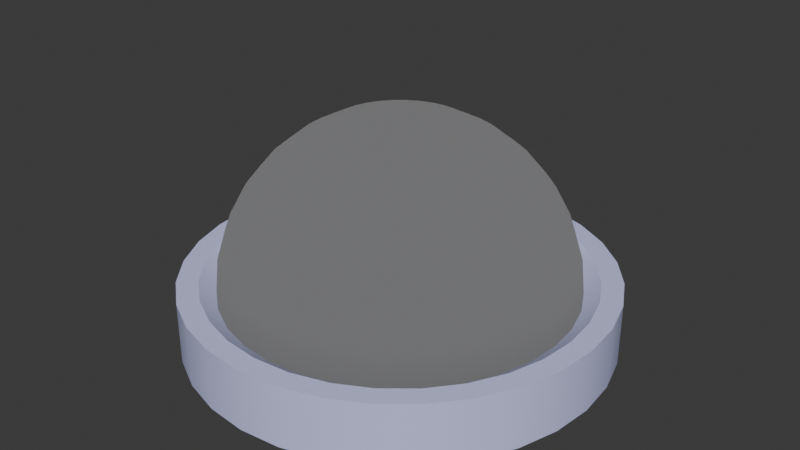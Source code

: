 # Source: single_pop.blend  (saved by Blender 4.2.66; exported with 4.5.12 LTS)
import bpy
from mathutils import Matrix  # noqa: F401  (used for matrix-valued properties, if any)

bpy.ops.wm.read_factory_settings(use_empty=True)
scene = bpy.context.scene
scene.name = 'Scene'

# ---- collections
col_collection = bpy.data.collections.new('Collection'); scene.collection.children.link(col_collection)

# ---- materials (node trees are filled in below, after node groups)
mat_off = bpy.data.materials.new('off')
mat_off.alpha_threshold = 0.0
mat_off.roughness = 0.5
mat_off.line_color = (0.0, 0.0, 0.0, 1.0)
mat_material = bpy.data.materials.new('Material')
mat_material.alpha_threshold = 0.0
mat_material.roughness = 0.5
mat_material.line_color = (0.0, 0.0, 0.0, 1.0)

# ---- material node trees
mat_off.use_nodes = True; mat_off.node_tree.nodes.clear()
_N = mat_off.node_tree.nodes; _L = mat_off.node_tree.links
n0 = _N.new('ShaderNodeOutputMaterial'); n0.name = 'Material Output'; n0.location = (300, 300)
n1 = _N.new('ShaderNodeBsdfPrincipled'); n1.name = 'Principled BSDF'; n1.location = (10, 300)
n1.inputs[0].default_value = (0.5906, 0.6172, 0.9387, 1.0)
n1.inputs[3].default_value = 1.45
_L.new(n1.outputs[0], n0.inputs[0])
n0.is_active_output = True
mat_material.use_nodes = True; mat_material.node_tree.nodes.clear()
_N = mat_material.node_tree.nodes; _L = mat_material.node_tree.links
n0 = _N.new('ShaderNodeOutputMaterial'); n0.name = 'Material Output'; n0.location = (300, 300)
n1 = _N.new('ShaderNodeBsdfTranslucent'); n1.name = 'Translucent BSDF'; n1.location = (10, 300)
_L.new(n1.outputs[0], n0.inputs[0])
n0.is_active_output = True

# ---- world
world_world = bpy.data.worlds.new('World'); scene.world = world_world
world_world.use_nodes = True; world_world.node_tree.nodes.clear()
_N = world_world.node_tree.nodes; _L = world_world.node_tree.links
n0 = _N.new('ShaderNodeOutputWorld'); n0.name = 'World Output'; n0.location = (300, 300)
n1 = _N.new('ShaderNodeBackground'); n1.name = 'Background'; n1.location = (10, 300)
n1.inputs[0].default_value = (0.05088, 0.05088, 0.05088, 1.0)
_L.new(n1.outputs[0], n0.inputs[0])
n0.is_active_output = True
world_world.color = (0.05088, 0.05088, 0.05088)
world_world.sun_shadow_jitter_overblur = 0.0

# ---- meshes
me_bubble_001_006 = bpy.data.meshes.new('bubble_001.006')
me_bubble_001_006.from_pydata([(-1.816e-08, -0.1, 1.863e-08), (0.01951, -0.09808, 1.863e-08), (0.03827, -0.09239, 1.863e-08), (0.05556, -0.08315, 1.863e-08), (0.07071, -0.07071, 1.863e-08), (0.08315, -0.05556, 1.863e-08), (0.09239, -0.03827, 1.863e-08), (0.09808, -0.01951, 1.863e-08), (0.1, -1.583e-08, 1.863e-08), (0.09808, 0.01951, 1.863e-08), (0.09239, 0.03827, 1.863e-08), (0.08315, 0.05556, 1.863e-08), (0.07071, 0.07071, 1.863e-08), (0.05556, 0.08315, 1.863e-08), (0.03827, 0.09239, 1.863e-08), (0.01951, 0.09808, 1.863e-08), (1.164e-08, 0.1, 1.863e-08), (-0.01951, 0.09808, 1.863e-08), (-0.03827, 0.09239, 1.863e-08), (-0.05556, 0.08315, 1.863e-08), (-0.07071, 0.07071, 1.863e-08), (-0.08315, 0.05556, 1.863e-08), (-0.09239, 0.03827, 1.863e-08), (-0.09808, 0.01951, 1.863e-08), (-0.1, 1.397e-08, 1.863e-08), (-0.09808, -0.01951, 1.863e-08), (-0.09239, -0.03827, 1.863e-08), (-0.08315, -0.05556, 1.863e-08), (-0.07071, -0.07071, 1.863e-08), (-0.05556, -0.08315, 1.863e-08), (-0.03827, -0.09239, 1.863e-08), (-0.01951, -0.09808, 1.863e-08), (0.01951, -0.09808, 0.02929), (-1.816e-08, -0.1, 0.02929), (0.03827, -0.09239, 0.02929), (0.05556, -0.08315, 0.02929), (0.07071, -0.07071, 0.02929), (0.08315, -0.05556, 0.02929), (0.09239, -0.03827, 0.02929), (0.09808, -0.01951, 0.02929), (0.1, -1.583e-08, 0.02929), (0.09808, 0.01951, 0.02929), (0.09239, 0.03827, 0.02929), (0.08315, 0.05556, 0.02929), (0.07071, 0.07071, 0.02929), (0.05556, 0.08315, 0.02929), (0.03827, 0.09239, 0.02929), (0.01951, 0.09808, 0.02929), (1.164e-08, 0.1, 0.02929), (-0.01951, 0.09808, 0.02929), (-0.03827, 0.09239, 0.02929), (-0.05556, 0.08315, 0.02929), (-0.07071, 0.07071, 0.02929), (-0.08315, 0.05556, 0.02929), (-0.09239, 0.03827, 0.02929), (-0.09808, 0.01951, 0.02929), (-0.1, 1.397e-08, 0.02929), (-0.09808, -0.01951, 0.02929), (-0.09239, -0.03827, 0.02929), (-0.08315, -0.05556, 0.02929), (-0.07071, -0.07071, 0.02929), (-0.05556, -0.08315, 0.02929), (-0.03827, -0.09239, 0.02929), (-0.01951, -0.09808, 0.02929), (0.01756, -0.08827, 0.02929), (-1.634e-08, -0.09, 0.02929), (0.03444, -0.08315, 0.02929), (0.05, -0.07483, 0.02929), (0.06364, -0.06364, 0.02929), (0.07483, -0.05, 0.02929), (0.08315, -0.03444, 0.02929), (0.08827, -0.01756, 0.02929), (0.09, -1.425e-08, 0.02929), (0.08827, 0.01756, 0.02929), (0.08315, 0.03444, 0.02929), (0.07483, 0.05, 0.02929), (0.06364, 0.06364, 0.02929), (0.05, 0.07483, 0.02929), (0.03444, 0.08315, 0.02929), (0.01756, 0.08827, 0.02929), (1.048e-08, 0.09, 0.02929), (-0.01756, 0.08827, 0.02929), (-0.03444, 0.08315, 0.02929), (-0.05, 0.07483, 0.02929), (-0.06364, 0.06364, 0.02929), (-0.07483, 0.05, 0.02929), (-0.08315, 0.03444, 0.02929), (-0.08827, 0.01756, 0.02929), (-0.09, 1.257e-08, 0.02929), (-0.08827, -0.01756, 0.02929), (-0.08315, -0.03444, 0.02929), (-0.07483, -0.05, 0.02929), (-0.06364, -0.06364, 0.02929), (-0.05, -0.07483, 0.02929), (-0.03444, -0.08315, 0.02929), (-0.01756, -0.08827, 0.02929), (0.0161, -0.08092, 0.02373), (-1.551e-08, -0.08251, 0.02373), (0.03158, -0.07623, 0.02373), (0.04584, -0.0686, 0.02373), (0.05834, -0.05834, 0.02373), (0.0686, -0.04584, 0.02373), (0.07623, -0.03158, 0.02373), (0.08092, -0.0161, 0.02373), (0.08251, -1.328e-08, 0.02373), (0.08092, 0.0161, 0.02373), (0.07623, 0.03158, 0.02373), (0.0686, 0.04584, 0.02373), (0.05834, 0.05834, 0.02373), (0.04584, 0.0686, 0.02373), (0.03158, 0.07623, 0.02373), (0.0161, 0.08092, 0.02373), (9.082e-09, 0.08251, 0.02373), (-0.0161, 0.08092, 0.02373), (-0.03158, 0.07623, 0.02373), (-0.04584, 0.0686, 0.02373), (-0.05834, 0.05834, 0.02373), (-0.0686, 0.04584, 0.02373), (-0.07623, 0.03158, 0.02373), (-0.08092, 0.0161, 0.02373), (-0.08251, 1.131e-08, 0.02373), (-0.08092, -0.0161, 0.02373), (-0.07623, -0.03158, 0.02373), (-0.0686, -0.04584, 0.02373), (-0.05834, -0.05834, 0.02373), (-0.04584, -0.0686, 0.02373), (-0.03158, -0.07623, 0.02373), (-0.0161, -0.08092, 0.02373)], [], [(1, 2, 34, 32), (24, 25, 57, 56), (11, 12, 44, 43), (25, 26, 58, 57), (12, 13, 45, 44), (26, 27, 59, 58), (13, 14, 46, 45), (27, 28, 60, 59), (14, 15, 47, 46), (28, 29, 61, 60), (15, 16, 48, 47), (31, 0, 33, 63), (29, 30, 62, 61), (16, 17, 49, 48), (3, 4, 36, 35), (30, 31, 63, 62), (17, 18, 50, 49), (4, 5, 37, 36), (18, 19, 51, 50), (5, 6, 38, 37), (2, 3, 35, 34), (19, 20, 52, 51), (6, 7, 39, 38), (20, 21, 53, 52), (7, 8, 40, 39), (21, 22, 54, 53), (8, 9, 41, 40), (22, 23, 55, 54), (9, 10, 42, 41), (23, 24, 56, 55), (10, 11, 43, 42), (0, 1, 32, 33), (34, 35, 67, 66), (61, 62, 94, 93), (48, 49, 81, 80), (35, 36, 68, 67), (62, 63, 95, 94), (49, 50, 82, 81), (36, 37, 69, 68), (63, 33, 65, 95), (50, 51, 83, 82), (37, 38, 70, 69), (51, 52, 84, 83), (38, 39, 71, 70), (52, 53, 85, 84), (39, 40, 72, 71), (53, 54, 86, 85), (40, 41, 73, 72), (54, 55, 87, 86), (41, 42, 74, 73), (55, 56, 88, 87), (42, 43, 75, 74), (56, 57, 89, 88), (43, 44, 76, 75), (57, 58, 90, 89), (44, 45, 77, 76), (58, 59, 91, 90), (45, 46, 78, 77), (33, 32, 64, 65), (59, 60, 92, 91), (46, 47, 79, 78), (32, 34, 66, 64), (60, 61, 93, 92), (47, 48, 80, 79), (91, 92, 124, 123), (78, 79, 111, 110), (64, 66, 98, 96), (92, 93, 125, 124), (79, 80, 112, 111), (66, 67, 99, 98), (93, 94, 126, 125), (80, 81, 113, 112), (67, 68, 100, 99), (94, 95, 127, 126), (81, 82, 114, 113), (68, 69, 101, 100), (95, 65, 97, 127), (82, 83, 115, 114), (69, 70, 102, 101), (83, 84, 116, 115), (70, 71, 103, 102), (84, 85, 117, 116), (71, 72, 104, 103), (85, 86, 118, 117), (72, 73, 105, 104), (86, 87, 119, 118), (73, 74, 106, 105), (87, 88, 120, 119), (74, 75, 107, 106), (88, 89, 121, 120), (75, 76, 108, 107), (89, 90, 122, 121), (76, 77, 109, 108), (90, 91, 123, 122), (77, 78, 110, 109), (65, 64, 96, 97)])
me_bubble_001_006.polygons.foreach_set('use_smooth', [True] * 96)
_k = set([(32, 33), (32, 34), (33, 63), (34, 35), (35, 36), (36, 37), (37, 38), (38, 39), (39, 40), (40, 41), (41, 42), (42, 43), (43, 44), (44, 45), (45, 46), (46, 47), (47, 48), (48, 49), (49, 50), (50, 51), (51, 52), (52, 53), (53, 54), (54, 55), (55, 56), (56, 57), (57, 58), (58, 59), (59, 60), (60, 61), (61, 62), (62, 63), (64, 65), (64, 66), (65, 95), (66, 67), (67, 68), (68, 69), (69, 70), (70, 71), (71, 72), (72, 73), (73, 74), (74, 75), (75, 76), (76, 77), (77, 78), (78, 79), (79, 80), (80, 81), (81, 82), (82, 83), (83, 84), (84, 85), (85, 86), (86, 87), (87, 88), (88, 89), (89, 90), (90, 91), (91, 92), (92, 93), (93, 94), (94, 95)])
me_bubble_001_006.attributes.new('sharp_edge', 'BOOLEAN', 'EDGE').data.foreach_set('value', [ (min(e.vertices), max(e.vertices)) in _k for e in me_bubble_001_006.edges])
_uv = me_bubble_001_006.uv_layers.new(name='UVMap')
_uv.uv.foreach_set('vector', [0.0, 0.0, 0.0, 0.0, 0.0, 0.0, 0.0, 0.0, 0.0, 0.0, 0.0, 0.0, 0.0, 0.0, 0.0, 0.0, 0.0, 0.0, 0.0, 0.0, 0.0, 0.0, 0.0, 0.0, 0.0, 0.0, 0.0, 0.0, 0.0, 0.0, 0.0, 0.0, 0.0, 0.0, 0.0, 0.0, 0.0, 0.0, 0.0, 0.0, 0.0, 0.0, 0.0, 0.0, 0.0, 0.0, 0.0, 0.0, 0.0, 0.0, 0.0, 0.0, 0.0, 0.0, 0.0, 0.0, 0.0, 0.0, 0.0, 0.0, 0.0, 0.0, 0.0, 0.0, 0.0, 0.0, 0.0, 0.0, 0.0, 0.0, 0.0, 0.0, 0.0, 0.0, 0.0, 0.0, 0.0, 0.0, 0.0, 0.0, 0.0, 0.0, 0.0, 0.0, 0.0, 0.0, 0.0, 0.0, 0.0, 0.0, 0.0, 0.0, 0.0, 0.0, 0.0, 0.0, 0.0, 0.0, 0.0, 0.0, 0.0, 0.0, 0.0, 0.0, 0.0, 0.0, 0.0, 0.0, 0.0, 0.0, 0.0, 0.0, 0.0, 0.0, 0.0, 0.0, 0.0, 0.0, 0.0, 0.0, 0.0, 0.0, 0.0, 0.0, 0.0, 0.0, 0.0, 0.0, 0.0, 0.0, 0.0, 0.0, 0.0, 0.0, 0.0, 0.0, 0.0, 0.0, 0.0, 0.0, 0.0, 0.0, 0.0, 0.0, 0.0, 0.0, 0.0, 0.0, 0.0, 0.0, 0.0, 0.0, 0.0, 0.0, 0.0, 0.0, 0.0, 0.0, 0.0, 0.0, 0.0, 0.0, 0.0, 0.0, 0.0, 0.0, 0.0, 0.0, 0.0, 0.0, 0.0, 0.0, 0.0, 0.0, 0.0, 0.0, 0.0, 0.0, 0.0, 0.0, 0.0, 0.0, 0.0, 0.0, 0.0, 0.0, 0.0, 0.0, 0.0, 0.0, 0.0, 0.0, 0.0, 0.0, 0.0, 0.0, 0.0, 0.0, 0.0, 0.0, 0.0, 0.0, 0.0, 0.0, 0.0, 0.0, 0.0, 0.0, 0.0, 0.0, 0.0, 0.0, 0.0, 0.0, 0.0, 0.0, 0.0, 0.0, 0.0, 0.0, 0.0, 0.0, 0.0, 0.0, 0.0, 0.0, 0.0, 0.0, 0.0, 0.0, 0.0, 0.0, 0.0, 0.0, 0.0, 0.0, 0.0, 0.0, 0.0, 0.0, 0.0, 0.0, 0.0, 0.0, 0.0, 0.0, 0.0, 0.0, 0.0, 0.0, 0.0, 0.0, 0.0, 0.0, 0.0, 0.0, 0.0, 0.0, 0.0, 0.0, 0.0, 0.0, 0.0, 0.0, 0.0, 0.0, 0.0, 0.0, 0.0, 0.0, 0.0, 0.0, 0.0, 0.0, 0.0, 0.0, 0.0, 0.0, 0.0, 0.0, 0.0, 0.0, 0.0, 0.0, 0.0, 0.0, 0.0, 0.0, 0.0, 0.0, 0.0, 0.0, 0.0, 0.0, 0.0, 0.0, 0.0, 0.0, 0.0, 0.0, 0.0, 0.0, 0.0, 0.0, 0.0, 0.0, 0.0, 0.0, 0.0, 0.0, 0.0, 0.0, 0.0, 0.0, 0.0, 0.0, 0.0, 0.0, 0.0, 0.0, 0.0, 0.0, 0.0, 0.0, 0.0, 0.0, 0.0, 0.0, 0.0, 0.0, 0.0, 0.0, 0.0, 0.0, 0.0, 0.0, 0.0, 0.0, 0.0, 0.0, 0.0, 0.0, 0.0, 0.0, 0.0, 0.0, 0.0, 0.0, 0.0, 0.0, 0.0, 0.0, 0.0, 0.0, 0.0, 0.0, 0.0, 0.0, 0.0, 0.0, 0.0, 0.0, 0.0, 0.0, 0.0, 0.0, 0.0, 0.0, 0.0, 0.0, 0.0, 0.0, 0.0, 0.0, 0.0, 0.0, 0.0, 0.0, 0.0, 0.0, 0.0, 0.0, 0.0, 0.0, 0.0, 0.0, 0.0, 0.0, 0.0, 0.0, 0.0, 0.0, 0.0, 0.0, 0.0, 0.0, 0.0, 0.0, 0.0, 0.0, 0.0, 0.0, 0.0, 0.0, 0.0, 0.0, 0.0, 0.0, 0.0, 0.0, 0.0, 0.0, 0.0, 0.0, 0.0, 0.0, 0.0, 0.0, 0.0, 0.0, 0.0, 0.0, 0.0, 0.0, 0.0, 0.0, 0.0, 0.0, 0.0, 0.0, 0.0, 0.0, 0.0, 0.0, 0.0, 0.0, 0.0, 0.0, 0.0, 0.0, 0.0, 0.0, 0.0, 0.0, 0.0, 0.0, 0.0, 0.0, 0.0, 0.0, 0.0, 0.0, 0.0, 0.0, 0.0, 0.0, 0.0, 0.0, 0.0, 0.0, 0.0, 0.0, 0.0, 0.0, 0.0, 0.0, 0.0, 0.0, 0.0, 0.0, 0.0, 0.0, 0.0, 0.0, 0.0, 0.0, 0.0, 0.0, 0.0, 0.0, 0.0, 0.0, 0.0, 0.0, 0.0, 0.0, 0.0, 0.0, 0.0, 0.0, 0.0, 0.0, 0.0, 0.0, 0.0, 0.0, 0.0, 0.0, 0.0, 0.0, 0.0, 0.0, 0.0, 0.0, 0.0, 0.0, 0.0, 0.0, 0.0, 0.0, 0.0, 0.0, 0.0, 0.0, 0.0, 0.0, 0.0, 0.0, 0.0, 0.0, 0.0, 0.0, 0.0, 0.0, 0.0, 0.0, 0.0, 0.0, 0.0, 0.0, 0.0, 0.0, 0.0, 0.0, 0.0, 0.0, 0.0, 0.0, 0.0, 0.0, 0.0, 0.0, 0.0, 0.0, 0.0, 0.0, 0.0, 0.0, 0.0, 0.0, 0.0, 0.0, 0.0, 0.0, 0.0, 0.0, 0.0, 0.0, 0.0, 0.0, 0.0, 0.0, 0.0, 0.0, 0.0, 0.0, 0.0, 0.0, 0.0, 0.0, 0.0, 0.0, 0.0, 0.0, 0.0, 0.0, 0.0, 0.0, 0.0, 0.0, 0.0, 0.0, 0.0, 0.0, 0.0, 0.0, 0.0, 0.0, 0.0, 0.0, 0.0, 0.0, 0.0, 0.0, 0.0, 0.0, 0.0, 0.0, 0.0, 0.0, 0.0, 0.0, 0.0, 0.0, 0.0, 0.0, 0.0, 0.0, 0.0, 0.0, 0.0, 0.0, 0.0, 0.0, 0.0, 0.0, 0.0, 0.0, 0.0, 0.0, 0.0, 0.0, 0.0, 0.0, 0.0, 0.0, 0.0, 0.0, 0.0, 0.0, 0.0, 0.0, 0.0, 0.0, 0.0, 0.0, 0.0, 0.0, 0.0, 0.0, 0.0, 0.0, 0.0, 0.0, 0.0, 0.0, 0.0, 0.0, 0.0, 0.0, 0.0, 0.0, 0.0, 0.0, 0.0, 0.0, 0.0, 0.0, 0.0, 0.0, 0.0, 0.0, 0.0, 0.0, 0.0, 0.0, 0.0, 0.0, 0.0, 0.0, 0.0, 0.0, 0.0, 0.0, 0.0, 0.0, 0.0, 0.0, 0.0, 0.0, 0.0, 0.0, 0.0, 0.0, 0.0, 0.0, 0.0, 0.0, 0.0, 0.0, 0.0, 0.0, 0.0, 0.0, 0.0, 0.0, 0.0, 0.0, 0.0, 0.0, 0.0, 0.0, 0.0, 0.0, 0.0, 0.0, 0.0, 0.0, 0.0, 0.0, 0.0, 0.0, 0.0, 0.0, 0.0, 0.0, 0.0, 0.0, 0.0, 0.0, 0.0, 0.0, 0.0, 0.0, 0.0, 0.0, 0.0, 0.0, 0.0, 0.0, 0.0, 0.0, 0.0, 0.0, 0.0, 0.0, 0.0, 0.0, 0.0, 0.0, 0.0, 0.0, 0.0, 0.0, 0.0, 0.0, 0.0, 0.0, 0.0, 0.0, 0.0, 0.0, 0.0, 0.0, 0.0, 0.0, 0.0, 0.0, 0.0, 0.0, 0.0, 0.0, 0.0, 0.0, 0.0, 0.0, 0.0, 0.0])
me_bubble_001_006.materials.append(mat_off)
me_bubble_001_006.update()
me_bubble_001_007 = bpy.data.meshes.new('bubble_001.007')
me_bubble_001_007.from_pydata([(-1.28e-08, 0.04584, 0.02127), (0.008943, 0.04496, 0.02127), (1.512e-10, 0.03157, 0.02889), (1.512e-10, 0.05834, 0.011), (-0.008943, 0.04496, 0.02127), (-0.00616, 0.03097, 0.02889), (-0.01138, 0.05722, 0.011), (-0.01754, 0.04235, 0.02127), (-0.01208, 0.02917, 0.02889), (-0.02233, 0.0539, 0.011), (-0.02547, 0.03811, 0.02127), (-0.01754, 0.02625, 0.02889), (-0.03241, 0.04851, 0.011), (-0.03241, 0.03241, 0.02127), (-0.02233, 0.02233, 0.02889), (-0.04125, 0.04125, 0.011), (-0.03811, 0.02547, 0.02127), (-0.02625, 0.01754, 0.02889), (-0.04851, 0.03241, 0.011), (-0.04235, 0.01754, 0.02127), (-0.02917, 0.01208, 0.02889), (-0.0539, 0.02233, 0.011), (-0.04496, 0.008943, 0.02127), (-0.03097, 0.00616, 0.02889), (-0.05722, 0.01138, 0.011), (-0.04584, 7.173e-09, 0.02127), (-0.03157, -8.183e-10, 0.02889), (-0.05834, -2.663e-09, 0.011), (-0.04496, -0.008943, 0.02127), (-0.03097, -0.00616, 0.02889), (-0.05722, -0.01138, 0.011), (-0.04235, -0.01754, 0.02127), (-0.02917, -0.01208, 0.02889), (-0.0539, -0.02233, 0.011), (-0.03811, -0.02547, 0.02127), (-0.02625, -0.01754, 0.02889), (-0.04851, -0.03241, 0.011), (-0.03241, -0.03241, 0.02127), (-0.02233, -0.02233, 0.02889), (-0.04125, -0.04125, 0.011), (-0.02547, -0.03811, 0.02127), (-0.01754, -0.02625, 0.02889), (-0.03241, -0.04851, 0.011), (-0.01754, -0.04235, 0.02127), (-0.01208, -0.02917, 0.02889), (-0.02233, -0.0539, 0.011), (-0.008943, -0.04496, 0.02127), (-0.00616, -0.03097, 0.02889), (-0.01138, -0.05722, 0.011), (-1.28e-08, -0.04584, 0.02127), (-1.28e-08, -0.03157, 0.02889), (-1.28e-08, -0.05834, 0.011), (0.008943, -0.04496, 0.02127), (0.00616, -0.03097, 0.02889), (0.01138, -0.05722, 0.011), (0.01754, -0.04235, 0.02127), (0.01208, -0.02917, 0.02889), (0.02233, -0.0539, 0.011), (0.02547, -0.03811, 0.02127), (0.01754, -0.02625, 0.02889), (0.03241, -0.04851, 0.011), (0.03241, -0.03241, 0.02127), (0.02233, -0.02233, 0.02889), (0.04125, -0.04125, 0.011), (0.03811, -0.02547, 0.02127), (0.02625, -0.01754, 0.02889), (0.04851, -0.03241, 0.011), (0.04235, -0.01754, 0.02127), (0.02917, -0.01208, 0.02889), (0.0539, -0.02233, 0.011), (0.04496, -0.008943, 0.02127), (0.03097, -0.00616, 0.02889), (0.05722, -0.01138, 0.011), (0.04584, -9.425e-09, 0.02127), (0.03157, -6.966e-09, 0.02889), (0.05834, -3.892e-09, 0.011), (0.04496, 0.008943, 0.02127), (0.03097, 0.00616, 0.02889), (0.05722, 0.01138, 0.011), (0.04235, 0.01754, 0.02127), (0.02917, 0.01208, 0.02889), (0.0539, 0.02233, 0.011), (0.03811, 0.02547, 0.02127), (0.02625, 0.01754, 0.02889), (0.04851, 0.03241, 0.011), (0.03241, 0.03241, 0.02127), (0.02233, 0.02233, 0.02889), (0.04125, 0.04125, 0.011), (0.02547, 0.03811, 0.02127), (0.01754, 0.02625, 0.02889), (0.03241, 0.04851, 0.011), (0.01754, 0.04235, 0.02127), (0.01208, 0.02917, 0.02889), (0.02233, 0.0539, 0.011), (0.02625, 0.06338, -0.001499), (0.01138, 0.05722, 0.011), (0.01338, 0.06729, -0.001499), (0.01487, 0.07476, -0.01576), (-1.28e-08, 0.0686, -0.001499), (1.512e-10, 0.07623, -0.01576), (-0.01338, 0.06729, -0.001499), (-0.01487, 0.07476, -0.01576), (-0.02625, 0.06338, -0.001499), (-0.02917, 0.07043, -0.01576), (-0.03811, 0.05704, -0.001499), (-0.04235, 0.06338, -0.01576), (-0.04851, 0.04851, -0.001499), (-0.0539, 0.0539, -0.01576), (-0.05704, 0.03811, -0.001499), (-0.06338, 0.04235, -0.01576), (-0.06338, 0.02625, -0.001499), (-0.07043, 0.02917, -0.01576), (-0.06729, 0.01338, -0.001499), (-0.07476, 0.01487, -0.01576), (-0.0686, 8.403e-09, -0.001499), (-0.07623, -3.892e-09, -0.01576), (-0.06729, -0.01338, -0.001499), (-0.07476, -0.01487, -0.01576), (-0.06338, -0.02625, -0.001499), (-0.07043, -0.02917, -0.01576), (-0.05704, -0.03811, -0.001499), (-0.06338, -0.04235, -0.01576), (-0.04851, -0.04851, -0.001499), (-0.0539, -0.0539, -0.01576), (-0.03811, -0.05704, -0.001499), (-0.04235, -0.06338, -0.01576), (-0.02625, -0.06338, -0.001499), (-0.02917, -0.07043, -0.01576), (-0.01338, -0.06729, -0.001499), (-0.01487, -0.07476, -0.01576), (-1.28e-08, -0.0686, -0.001499), (1.512e-10, -0.07623, -0.01576), (0.01338, -0.06729, -0.001499), (0.01487, -0.07476, -0.01576), (0.02625, -0.06338, -0.001499), (0.02917, -0.07043, -0.01576), (0.03811, -0.05704, -0.001499), (0.04235, -0.06338, -0.01576), (0.04851, -0.04851, -0.001499), (0.0539, -0.0539, -0.01576), (0.05704, -0.03811, -0.001499), (0.06338, -0.04235, -0.01576), (0.06338, -0.02625, -0.001499), (0.07043, -0.02917, -0.01576), (0.06729, -0.01338, -0.001499), (0.07476, -0.01487, -0.01576), (0.0686, -1.25e-08, -0.001499), (0.07623, -1.433e-09, -0.01576), (0.06729, 0.01338, -0.001499), (0.07476, 0.01487, -0.01576), (0.06338, 0.02625, -0.001499), (0.07043, 0.02917, -0.01576), (0.05704, 0.03811, -0.001499), (0.06338, 0.04235, -0.01576), (0.04851, 0.04851, -0.001499), (0.0539, 0.0539, -0.01576), (0.03811, 0.05704, -0.001499), (0.04235, 0.06338, -0.01576), (0.04496, 0.06729, -0.03124), (0.02917, 0.07043, -0.01576), (0.03097, 0.07476, -0.03124), (0.03157, 0.07623, -0.04734), (0.01579, 0.07937, -0.03124), (0.0161, 0.08092, -0.04734), (-1.28e-08, 0.08092, -0.03124), (-1.28e-08, 0.08251, -0.04734), (-0.01579, 0.07937, -0.03124), (-0.0161, 0.08092, -0.04734), (-0.03097, 0.07476, -0.03124), (-0.03157, 0.07623, -0.04734), (-0.04496, 0.06729, -0.03124), (-0.04584, 0.0686, -0.04734), (-0.05722, 0.05722, -0.03124), (-0.05834, 0.05834, -0.04734), (-0.06729, 0.04496, -0.03124), (-0.0686, 0.04584, -0.04734), (-0.07476, 0.03097, -0.03124), (-0.07623, 0.03157, -0.04734), (-0.07937, 0.01579, -0.03124), (-0.08092, 0.0161, -0.04734), (-0.08092, 1.701e-08, -0.03124), (-0.08251, 3.176e-08, -0.04734), (-0.07937, -0.01579, -0.03124), (-0.08092, -0.0161, -0.04734), (-0.07476, -0.03097, -0.03124), (-0.07623, -0.03157, -0.04734), (-0.06729, -0.04496, -0.03124), (-0.0686, -0.04584, -0.04734), (-0.05722, -0.05722, -0.03124), (-0.05834, -0.05834, -0.04734), (-0.04496, -0.06729, -0.03124), (-0.04584, -0.0686, -0.04734), (-0.03097, -0.07476, -0.03124), (-0.03158, -0.07623, -0.04734), (-0.01579, -0.07937, -0.03124), (-0.0161, -0.08092, -0.04734), (-1.28e-08, -0.08092, -0.03124), (-3.872e-08, -0.08251, -0.04734), (0.01579, -0.07937, -0.03124), (0.0161, -0.08092, -0.04734), (0.03097, -0.07476, -0.03124), (0.03157, -0.07623, -0.04734), (0.04496, -0.06729, -0.03124), (0.04584, -0.0686, -0.04734), (0.05722, -0.05722, -0.03124), (0.05834, -0.05834, -0.04734), (0.06729, -0.04496, -0.03124), (0.0686, -0.04584, -0.04734), (0.07476, -0.03097, -0.03124), (0.07623, -0.03158, -0.04734), (0.07937, -0.01579, -0.03124), (0.08092, -0.0161, -0.04734), (0.08092, -1.25e-08, -0.03124), (0.08251, -1.865e-08, -0.04734), (0.07937, 0.01579, -0.03124), (0.08092, 0.0161, -0.04734), (0.07476, 0.03097, -0.03124), (0.07623, 0.03157, -0.04734), (0.06729, 0.04496, -0.03124), (0.0686, 0.04584, -0.04734), (0.05722, 0.05722, -0.03124), (0.05834, 0.05834, -0.04734), (0.04584, 0.0686, -0.04734), (0.00616, 0.01487, 0.03359), (0.00616, 0.03097, 0.02889), (0.00314, 0.01579, 0.03359), (-1.28e-08, -5.122e-09, 0.03517), (1.512e-10, 0.0161, 0.03359), (-0.00314, 0.01579, 0.03359), (-0.00616, 0.01487, 0.03359), (-0.008943, 0.01338, 0.03359), (-0.01138, 0.01138, 0.03359), (-0.01338, 0.008943, 0.03359), (-0.01487, 0.00616, 0.03359), (-0.01579, 0.00314, 0.03359), (-0.0161, -3.585e-09, 0.03359), (-0.01579, -0.00314, 0.03359), (-0.01487, -0.00616, 0.03359), (-0.01338, -0.008943, 0.03359), (-0.01138, -0.01138, 0.03359), (-0.008943, -0.01338, 0.03359), (-0.00616, -0.01487, 0.03359), (-0.00314, -0.01579, 0.03359), (-1.28e-08, -0.0161, 0.03359), (0.00314, -0.01579, 0.03359), (0.00616, -0.01487, 0.03359), (0.008943, -0.01338, 0.03359), (0.01138, -0.01138, 0.03359), (0.01338, -0.008943, 0.03359), (0.01487, -0.00616, 0.03359), (0.01579, -0.00314, 0.03359), (0.0161, -6.044e-09, 0.03359), (0.01579, 0.00314, 0.03359), (0.01487, 0.00616, 0.03359), (0.01338, 0.008943, 0.03359), (0.01138, 0.01138, 0.03359), (0.008943, 0.01338, 0.03359)], [], [(3, 0, 1, 95), (0, 2, 224, 1), (4, 5, 2, 0), (6, 4, 0, 3), (7, 8, 5, 4), (9, 7, 4, 6), (10, 11, 8, 7), (12, 10, 7, 9), (13, 14, 11, 10), (15, 13, 10, 12), (16, 17, 14, 13), (18, 16, 13, 15), (19, 20, 17, 16), (21, 19, 16, 18), (22, 23, 20, 19), (24, 22, 19, 21), (25, 26, 23, 22), (27, 25, 22, 24), (28, 29, 26, 25), (30, 28, 25, 27), (31, 32, 29, 28), (33, 31, 28, 30), (34, 35, 32, 31), (36, 34, 31, 33), (37, 38, 35, 34), (39, 37, 34, 36), (40, 41, 38, 37), (42, 40, 37, 39), (43, 44, 41, 40), (45, 43, 40, 42), (46, 47, 44, 43), (48, 46, 43, 45), (49, 50, 47, 46), (51, 49, 46, 48), (52, 53, 50, 49), (54, 52, 49, 51), (55, 56, 53, 52), (57, 55, 52, 54), (58, 59, 56, 55), (60, 58, 55, 57), (61, 62, 59, 58), (63, 61, 58, 60), (64, 65, 62, 61), (66, 64, 61, 63), (67, 68, 65, 64), (69, 67, 64, 66), (70, 71, 68, 67), (72, 70, 67, 69), (73, 74, 71, 70), (75, 73, 70, 72), (76, 77, 74, 73), (78, 76, 73, 75), (79, 80, 77, 76), (81, 79, 76, 78), (82, 83, 80, 79), (84, 82, 79, 81), (85, 86, 83, 82), (87, 85, 82, 84), (88, 89, 86, 85), (90, 88, 85, 87), (91, 92, 89, 88), (93, 91, 88, 90), (1, 224, 92, 91), (95, 1, 91, 93), (94, 93, 90, 156), (96, 95, 93, 94), (98, 3, 95, 96), (97, 96, 94, 159), (99, 98, 96, 97), (100, 6, 3, 98), (101, 100, 98, 99), (102, 9, 6, 100), (103, 102, 100, 101), (104, 12, 9, 102), (105, 104, 102, 103), (106, 15, 12, 104), (107, 106, 104, 105), (108, 18, 15, 106), (109, 108, 106, 107), (110, 21, 18, 108), (111, 110, 108, 109), (112, 24, 21, 110), (113, 112, 110, 111), (114, 27, 24, 112), (115, 114, 112, 113), (116, 30, 27, 114), (117, 116, 114, 115), (118, 33, 30, 116), (119, 118, 116, 117), (120, 36, 33, 118), (121, 120, 118, 119), (122, 39, 36, 120), (123, 122, 120, 121), (124, 42, 39, 122), (125, 124, 122, 123), (126, 45, 42, 124), (127, 126, 124, 125), (128, 48, 45, 126), (129, 128, 126, 127), (130, 51, 48, 128), (131, 130, 128, 129), (132, 54, 51, 130), (133, 132, 130, 131), (134, 57, 54, 132), (135, 134, 132, 133), (136, 60, 57, 134), (137, 136, 134, 135), (138, 63, 60, 136), (139, 138, 136, 137), (140, 66, 63, 138), (141, 140, 138, 139), (142, 69, 66, 140), (143, 142, 140, 141), (144, 72, 69, 142), (145, 144, 142, 143), (146, 75, 72, 144), (147, 146, 144, 145), (148, 78, 75, 146), (149, 148, 146, 147), (150, 81, 78, 148), (151, 150, 148, 149), (152, 84, 81, 150), (153, 152, 150, 151), (154, 87, 84, 152), (155, 154, 152, 153), (156, 90, 87, 154), (157, 156, 154, 155), (159, 94, 156, 157), (158, 157, 155, 220), (160, 159, 157, 158), (162, 97, 159, 160), (161, 160, 158, 222), (163, 162, 160, 161), (164, 99, 97, 162), (165, 164, 162, 163), (167, 166, 164, 165), (166, 101, 99, 164), (168, 103, 101, 166), (169, 168, 166, 167), (170, 105, 103, 168), (171, 170, 168, 169), (172, 107, 105, 170), (173, 172, 170, 171), (174, 109, 107, 172), (175, 174, 172, 173), (176, 111, 109, 174), (177, 176, 174, 175), (178, 113, 111, 176), (179, 178, 176, 177), (180, 115, 113, 178), (181, 180, 178, 179), (182, 117, 115, 180), (183, 182, 180, 181), (184, 119, 117, 182), (185, 184, 182, 183), (186, 121, 119, 184), (187, 186, 184, 185), (188, 123, 121, 186), (189, 188, 186, 187), (190, 125, 123, 188), (191, 190, 188, 189), (192, 127, 125, 190), (193, 192, 190, 191), (194, 129, 127, 192), (195, 194, 192, 193), (196, 131, 129, 194), (197, 196, 194, 195), (198, 133, 131, 196), (199, 198, 196, 197), (200, 135, 133, 198), (201, 200, 198, 199), (202, 137, 135, 200), (203, 202, 200, 201), (204, 139, 137, 202), (205, 204, 202, 203), (206, 141, 139, 204), (207, 206, 204, 205), (208, 143, 141, 206), (209, 208, 206, 207), (210, 145, 143, 208), (211, 210, 208, 209), (212, 147, 145, 210), (213, 212, 210, 211), (214, 149, 147, 212), (215, 214, 212, 213), (216, 151, 149, 214), (217, 216, 214, 215), (218, 153, 151, 216), (219, 218, 216, 217), (220, 155, 153, 218), (221, 220, 218, 219), (222, 158, 220, 221), (92, 223, 256, 89), (224, 225, 223, 92), (2, 227, 225, 224), (225, 226, 223), (227, 226, 225), (5, 228, 227, 2), (228, 226, 227), (8, 229, 228, 5), (229, 226, 228), (11, 230, 229, 8), (230, 226, 229), (14, 231, 230, 11), (231, 226, 230), (17, 232, 231, 14), (232, 226, 231), (20, 233, 232, 17), (233, 226, 232), (23, 234, 233, 20), (234, 226, 233), (26, 235, 234, 23), (235, 226, 234), (29, 236, 235, 26), (236, 226, 235), (32, 237, 236, 29), (237, 226, 236), (35, 238, 237, 32), (238, 226, 237), (38, 239, 238, 35), (239, 226, 238), (41, 240, 239, 38), (240, 226, 239), (44, 241, 240, 41), (241, 226, 240), (47, 242, 241, 44), (242, 226, 241), (50, 243, 242, 47), (243, 226, 242), (53, 244, 243, 50), (244, 226, 243), (56, 245, 244, 53), (245, 226, 244), (59, 246, 245, 56), (246, 226, 245), (62, 247, 246, 59), (247, 226, 246), (65, 248, 247, 62), (248, 226, 247), (68, 249, 248, 65), (249, 226, 248), (71, 250, 249, 68), (250, 226, 249), (74, 251, 250, 71), (251, 226, 250), (77, 252, 251, 74), (252, 226, 251), (80, 253, 252, 77), (253, 226, 252), (254, 226, 253), (83, 254, 253, 80), (86, 255, 254, 83), (255, 226, 254), (89, 256, 255, 86), (256, 226, 255), (223, 226, 256)])
me_bubble_001_007.polygons.foreach_set('use_smooth', [True] * 256)
_uv = me_bubble_001_007.uv_layers.new(name='UVMap')
_uv.uv.foreach_set('vector', [0.75, 0.75, 0.75, 0.8125, 0.7188, 0.8125, 0.7188, 0.75, 0.75, 0.8125, 0.75, 0.875, 0.7188, 0.875, 0.7188, 0.8125, 0.7812, 0.8125, 0.7812, 0.875, 0.75, 0.875, 0.75, 0.8125, 0.7812, 0.75, 0.7812, 0.8125, 0.75, 0.8125, 0.75, 0.75, 0.8125, 0.8125, 0.8125, 0.875, 0.7812, 0.875, 0.7812, 0.8125, 0.8125, 0.75, 0.8125, 0.8125, 0.7812, 0.8125, 0.7812, 0.75, 0.8437, 0.8125, 0.8438, 0.875, 0.8125, 0.875, 0.8125, 0.8125, 0.8438, 0.75, 0.8437, 0.8125, 0.8125, 0.8125, 0.8125, 0.75, 0.875, 0.8125, 0.875, 0.875, 0.8438, 0.875, 0.8437, 0.8125, 0.875, 0.75, 0.875, 0.8125, 0.8437, 0.8125, 0.8438, 0.75, 0.9062, 0.8125, 0.9062, 0.875, 0.875, 0.875, 0.875, 0.8125, 0.9062, 0.75, 0.9062, 0.8125, 0.875, 0.8125, 0.875, 0.75, 0.9375, 0.8125, 0.9375, 0.875, 0.9062, 0.875, 0.9062, 0.8125, 0.9375, 0.75, 0.9375, 0.8125, 0.9062, 0.8125, 0.9062, 0.75, 0.9687, 0.8125, 0.9687, 0.875, 0.9375, 0.875, 0.9375, 0.8125, 0.9688, 0.75, 0.9687, 0.8125, 0.9375, 0.8125, 0.9375, 0.75, 1.0, 0.8125, 1.0, 0.875, 0.9687, 0.875, 0.9687, 0.8125, 1.0, 0.75, 1.0, 0.8125, 0.9687, 0.8125, 0.9688, 0.75, 0.03125, 0.8125, 0.03125, 0.875, 0.0, 0.875, 0.0, 0.8125, 0.03125, 0.75, 0.03125, 0.8125, 0.0, 0.8125, 0.0, 0.75, 0.0625, 0.8125, 0.0625, 0.875, 0.03125, 0.875, 0.03125, 0.8125, 0.0625, 0.75, 0.0625, 0.8125, 0.03125, 0.8125, 0.03125, 0.75, 0.09375, 0.8125, 0.09375, 0.875, 0.0625, 0.875, 0.0625, 0.8125, 0.09375, 0.75, 0.09375, 0.8125, 0.0625, 0.8125, 0.0625, 0.75, 0.125, 0.8125, 0.125, 0.875, 0.09375, 0.875, 0.09375, 0.8125, 0.125, 0.75, 0.125, 0.8125, 0.09375, 0.8125, 0.09375, 0.75, 0.1562, 0.8125, 0.1562, 0.875, 0.125, 0.875, 0.125, 0.8125, 0.1562, 0.75, 0.1562, 0.8125, 0.125, 0.8125, 0.125, 0.75, 0.1875, 0.8125, 0.1875, 0.875, 0.1562, 0.875, 0.1562, 0.8125, 0.1875, 0.75, 0.1875, 0.8125, 0.1562, 0.8125, 0.1562, 0.75, 0.2188, 0.8125, 0.2188, 0.875, 0.1875, 0.875, 0.1875, 0.8125, 0.2188, 0.75, 0.2188, 0.8125, 0.1875, 0.8125, 0.1875, 0.75, 0.25, 0.8125, 0.25, 0.875, 0.2188, 0.875, 0.2188, 0.8125, 0.25, 0.75, 0.25, 0.8125, 0.2188, 0.8125, 0.2188, 0.75, 0.2812, 0.8125, 0.2812, 0.875, 0.25, 0.875, 0.25, 0.8125, 0.2812, 0.75, 0.2812, 0.8125, 0.25, 0.8125, 0.25, 0.75, 0.3125, 0.8125, 0.3125, 0.875, 0.2812, 0.875, 0.2812, 0.8125, 0.3125, 0.75, 0.3125, 0.8125, 0.2812, 0.8125, 0.2812, 0.75, 0.3438, 0.8125, 0.3438, 0.875, 0.3125, 0.875, 0.3125, 0.8125, 0.3438, 0.75, 0.3438, 0.8125, 0.3125, 0.8125, 0.3125, 0.75, 0.375, 0.8125, 0.375, 0.875, 0.3438, 0.875, 0.3438, 0.8125, 0.375, 0.75, 0.375, 0.8125, 0.3438, 0.8125, 0.3438, 0.75, 0.4062, 0.8125, 0.4062, 0.875, 0.375, 0.875, 0.375, 0.8125, 0.4062, 0.75, 0.4062, 0.8125, 0.375, 0.8125, 0.375, 0.75, 0.4375, 0.8125, 0.4375, 0.875, 0.4062, 0.875, 0.4062, 0.8125, 0.4375, 0.75, 0.4375, 0.8125, 0.4062, 0.8125, 0.4062, 0.75, 0.4688, 0.8125, 0.4688, 0.875, 0.4375, 0.875, 0.4375, 0.8125, 0.4688, 0.75, 0.4688, 0.8125, 0.4375, 0.8125, 0.4375, 0.75, 0.5, 0.8125, 0.5, 0.875, 0.4688, 0.875, 0.4688, 0.8125, 0.5, 0.75, 0.5, 0.8125, 0.4688, 0.8125, 0.4688, 0.75, 0.5312, 0.8125, 0.5312, 0.875, 0.5, 0.875, 0.5, 0.8125, 0.5312, 0.75, 0.5312, 0.8125, 0.5, 0.8125, 0.5, 0.75, 0.5625, 0.8125, 0.5625, 0.875, 0.5312, 0.875, 0.5312, 0.8125, 0.5625, 0.75, 0.5625, 0.8125, 0.5312, 0.8125, 0.5312, 0.75, 0.5938, 0.8125, 0.5938, 0.875, 0.5625, 0.875, 0.5625, 0.8125, 0.5938, 0.75, 0.5938, 0.8125, 0.5625, 0.8125, 0.5625, 0.75, 0.625, 0.8125, 0.625, 0.875, 0.5938, 0.875, 0.5938, 0.8125, 0.625, 0.75, 0.625, 0.8125, 0.5938, 0.8125, 0.5938, 0.75, 0.6562, 0.8125, 0.6562, 0.875, 0.625, 0.875, 0.625, 0.8125, 0.6562, 0.75, 0.6562, 0.8125, 0.625, 0.8125, 0.625, 0.75, 0.6875, 0.8125, 0.6875, 0.875, 0.6562, 0.875, 0.6562, 0.8125, 0.6875, 0.75, 0.6875, 0.8125, 0.6562, 0.8125, 0.6562, 0.75, 0.7188, 0.8125, 0.7188, 0.875, 0.6875, 0.875, 0.6875, 0.8125, 0.7188, 0.75, 0.7188, 0.8125, 0.6875, 0.8125, 0.6875, 0.75, 0.6875, 0.6875, 0.6875, 0.75, 0.6562, 0.75, 0.6562, 0.6875, 0.7188, 0.6875, 0.7188, 0.75, 0.6875, 0.75, 0.6875, 0.6875, 0.75, 0.6875, 0.75, 0.75, 0.7188, 0.75, 0.7188, 0.6875, 0.7188, 0.625, 0.7188, 0.6875, 0.6875, 0.6875, 0.6875, 0.625, 0.75, 0.625, 0.75, 0.6875, 0.7188, 0.6875, 0.7188, 0.625, 0.7812, 0.6875, 0.7812, 0.75, 0.75, 0.75, 0.75, 0.6875, 0.7812, 0.625, 0.7812, 0.6875, 0.75, 0.6875, 0.75, 0.625, 0.8125, 0.6875, 0.8125, 0.75, 0.7812, 0.75, 0.7812, 0.6875, 0.8125, 0.625, 0.8125, 0.6875, 0.7812, 0.6875, 0.7812, 0.625, 0.8437, 0.6875, 0.8438, 0.75, 0.8125, 0.75, 0.8125, 0.6875, 0.8438, 0.625, 0.8437, 0.6875, 0.8125, 0.6875, 0.8125, 0.625, 0.875, 0.6875, 0.875, 0.75, 0.8438, 0.75, 0.8437, 0.6875, 0.875, 0.625, 0.875, 0.6875, 0.8437, 0.6875, 0.8438, 0.625, 0.9062, 0.6875, 0.9062, 0.75, 0.875, 0.75, 0.875, 0.6875, 0.9062, 0.625, 0.9062, 0.6875, 0.875, 0.6875, 0.875, 0.625, 0.9375, 0.6875, 0.9375, 0.75, 0.9062, 0.75, 0.9062, 0.6875, 0.9375, 0.625, 0.9375, 0.6875, 0.9062, 0.6875, 0.9062, 0.625, 0.9687, 0.6875, 0.9688, 0.75, 0.9375, 0.75, 0.9375, 0.6875, 0.9688, 0.625, 0.9687, 0.6875, 0.9375, 0.6875, 0.9375, 0.625, 1.0, 0.6875, 1.0, 0.75, 0.9688, 0.75, 0.9687, 0.6875, 1.0, 0.625, 1.0, 0.6875, 0.9687, 0.6875, 0.9688, 0.625, 0.03125, 0.6875, 0.03125, 0.75, 0.0, 0.75, 0.0, 0.6875, 0.03125, 0.625, 0.03125, 0.6875, 0.0, 0.6875, 0.0, 0.625, 0.0625, 0.6875, 0.0625, 0.75, 0.03125, 0.75, 0.03125, 0.6875, 0.0625, 0.625, 0.0625, 0.6875, 0.03125, 0.6875, 0.03125, 0.625, 0.09375, 0.6875, 0.09375, 0.75, 0.0625, 0.75, 0.0625, 0.6875, 0.09375, 0.625, 0.09375, 0.6875, 0.0625, 0.6875, 0.0625, 0.625, 0.125, 0.6875, 0.125, 0.75, 0.09375, 0.75, 0.09375, 0.6875, 0.125, 0.625, 0.125, 0.6875, 0.09375, 0.6875, 0.09375, 0.625, 0.1562, 0.6875, 0.1562, 0.75, 0.125, 0.75, 0.125, 0.6875, 0.1563, 0.625, 0.1562, 0.6875, 0.125, 0.6875, 0.125, 0.625, 0.1875, 0.6875, 0.1875, 0.75, 0.1562, 0.75, 0.1562, 0.6875, 0.1875, 0.625, 0.1875, 0.6875, 0.1562, 0.6875, 0.1563, 0.625, 0.2188, 0.6875, 0.2188, 0.75, 0.1875, 0.75, 0.1875, 0.6875, 0.2188, 0.625, 0.2188, 0.6875, 0.1875, 0.6875, 0.1875, 0.625, 0.25, 0.6875, 0.25, 0.75, 0.2188, 0.75, 0.2188, 0.6875, 0.25, 0.625, 0.25, 0.6875, 0.2188, 0.6875, 0.2188, 0.625, 0.2812, 0.6875, 0.2812, 0.75, 0.25, 0.75, 0.25, 0.6875, 0.2812, 0.625, 0.2812, 0.6875, 0.25, 0.6875, 0.25, 0.625, 0.3125, 0.6875, 0.3125, 0.75, 0.2812, 0.75, 0.2812, 0.6875, 0.3125, 0.625, 0.3125, 0.6875, 0.2812, 0.6875, 0.2812, 0.625, 0.3438, 0.6875, 0.3438, 0.75, 0.3125, 0.75, 0.3125, 0.6875, 0.3438, 0.625, 0.3438, 0.6875, 0.3125, 0.6875, 0.3125, 0.625, 0.375, 0.6875, 0.375, 0.75, 0.3438, 0.75, 0.3438, 0.6875, 0.375, 0.625, 0.375, 0.6875, 0.3438, 0.6875, 0.3438, 0.625, 0.4062, 0.6875, 0.4062, 0.75, 0.375, 0.75, 0.375, 0.6875, 0.4062, 0.625, 0.4062, 0.6875, 0.375, 0.6875, 0.375, 0.625, 0.4375, 0.6875, 0.4375, 0.75, 0.4062, 0.75, 0.4062, 0.6875, 0.4375, 0.625, 0.4375, 0.6875, 0.4062, 0.6875, 0.4062, 0.625, 0.4687, 0.6875, 0.4688, 0.75, 0.4375, 0.75, 0.4375, 0.6875, 0.4688, 0.625, 0.4687, 0.6875, 0.4375, 0.6875, 0.4375, 0.625, 0.5, 0.6875, 0.5, 0.75, 0.4688, 0.75, 0.4687, 0.6875, 0.5, 0.625, 0.5, 0.6875, 0.4687, 0.6875, 0.4688, 0.625, 0.5312, 0.6875, 0.5312, 0.75, 0.5, 0.75, 0.5, 0.6875, 0.5312, 0.625, 0.5312, 0.6875, 0.5, 0.6875, 0.5, 0.625, 0.5625, 0.6875, 0.5625, 0.75, 0.5312, 0.75, 0.5312, 0.6875, 0.5625, 0.625, 0.5625, 0.6875, 0.5312, 0.6875, 0.5312, 0.625, 0.5938, 0.6875, 0.5938, 0.75, 0.5625, 0.75, 0.5625, 0.6875, 0.5938, 0.625, 0.5938, 0.6875, 0.5625, 0.6875, 0.5625, 0.625, 0.625, 0.6875, 0.625, 0.75, 0.5938, 0.75, 0.5938, 0.6875, 0.625, 0.625, 0.625, 0.6875, 0.5938, 0.6875, 0.5938, 0.625, 0.6562, 0.6875, 0.6562, 0.75, 0.625, 0.75, 0.625, 0.6875, 0.6562, 0.625, 0.6562, 0.6875, 0.625, 0.6875, 0.625, 0.625, 0.6875, 0.625, 0.6875, 0.6875, 0.6562, 0.6875, 0.6562, 0.625, 0.6562, 0.5625, 0.6562, 0.625, 0.625, 0.625, 0.625, 0.5625, 0.6875, 0.5625, 0.6875, 0.625, 0.6562, 0.625, 0.6562, 0.5625, 0.7188, 0.5625, 0.7188, 0.625, 0.6875, 0.625, 0.6875, 0.5625, 0.6875, 0.5, 0.6875, 0.5625, 0.6562, 0.5625, 0.6562, 0.5, 0.7188, 0.5, 0.7188, 0.5625, 0.6875, 0.5625, 0.6875, 0.5, 0.75, 0.5625, 0.75, 0.625, 0.7188, 0.625, 0.7188, 0.5625, 0.75, 0.5, 0.75, 0.5625, 0.7188, 0.5625, 0.7188, 0.5, 0.7812, 0.5, 0.7812, 0.5625, 0.75, 0.5625, 0.75, 0.5, 0.7812, 0.5625, 0.7812, 0.625, 0.75, 0.625, 0.75, 0.5625, 0.8125, 0.5625, 0.8125, 0.625, 0.7812, 0.625, 0.7812, 0.5625, 0.8125, 0.5, 0.8125, 0.5625, 0.7812, 0.5625, 0.7812, 0.5, 0.8437, 0.5625, 0.8438, 0.625, 0.8125, 0.625, 0.8125, 0.5625, 0.8437, 0.5, 0.8437, 0.5625, 0.8125, 0.5625, 0.8125, 0.5, 0.875, 0.5625, 0.875, 0.625, 0.8438, 0.625, 0.8437, 0.5625, 0.875, 0.5, 0.875, 0.5625, 0.8437, 0.5625, 0.8437, 0.5, 0.9062, 0.5625, 0.9062, 0.625, 0.875, 0.625, 0.875, 0.5625, 0.9062, 0.5, 0.9062, 0.5625, 0.875, 0.5625, 0.875, 0.5, 0.9375, 0.5625, 0.9375, 0.625, 0.9062, 0.625, 0.9062, 0.5625, 0.9375, 0.5, 0.9375, 0.5625, 0.9062, 0.5625, 0.9062, 0.5, 0.9687, 0.5625, 0.9688, 0.625, 0.9375, 0.625, 0.9375, 0.5625, 0.9687, 0.5, 0.9687, 0.5625, 0.9375, 0.5625, 0.9375, 0.5, 1.0, 0.5625, 1.0, 0.625, 0.9688, 0.625, 0.9687, 0.5625, 1.0, 0.5, 1.0, 0.5625, 0.9687, 0.5625, 0.9687, 0.5, 0.03125, 0.5625, 0.03125, 0.625, 0.0, 0.625, 0.0, 0.5625, 0.03125, 0.5, 0.03125, 0.5625, 0.0, 0.5625, 0.0, 0.5, 0.0625, 0.5625, 0.0625, 0.625, 0.03125, 0.625, 0.03125, 0.5625, 0.0625, 0.5, 0.0625, 0.5625, 0.03125, 0.5625, 0.03125, 0.5, 0.09375, 0.5625, 0.09375, 0.625, 0.0625, 0.625, 0.0625, 0.5625, 0.09375, 0.5, 0.09375, 0.5625, 0.0625, 0.5625, 0.0625, 0.5, 0.125, 0.5625, 0.125, 0.625, 0.09375, 0.625, 0.09375, 0.5625, 0.125, 0.5, 0.125, 0.5625, 0.09375, 0.5625, 0.09375, 0.5, 0.1562, 0.5625, 0.1563, 0.625, 0.125, 0.625, 0.125, 0.5625, 0.1562, 0.5, 0.1562, 0.5625, 0.125, 0.5625, 0.125, 0.5, 0.1875, 0.5625, 0.1875, 0.625, 0.1563, 0.625, 0.1562, 0.5625, 0.1875, 0.5, 0.1875, 0.5625, 0.1562, 0.5625, 0.1562, 0.5, 0.2188, 0.5625, 0.2188, 0.625, 0.1875, 0.625, 0.1875, 0.5625, 0.2187, 0.5, 0.2188, 0.5625, 0.1875, 0.5625, 0.1875, 0.5, 0.25, 0.5625, 0.25, 0.625, 0.2188, 0.625, 0.2188, 0.5625, 0.25, 0.5, 0.25, 0.5625, 0.2188, 0.5625, 0.2187, 0.5, 0.2812, 0.5625, 0.2812, 0.625, 0.25, 0.625, 0.25, 0.5625, 0.2812, 0.5, 0.2812, 0.5625, 0.25, 0.5625, 0.25, 0.5, 0.3125, 0.5625, 0.3125, 0.625, 0.2812, 0.625, 0.2812, 0.5625, 0.3125, 0.5, 0.3125, 0.5625, 0.2812, 0.5625, 0.2812, 0.5, 0.3438, 0.5625, 0.3438, 0.625, 0.3125, 0.625, 0.3125, 0.5625, 0.3437, 0.5, 0.3438, 0.5625, 0.3125, 0.5625, 0.3125, 0.5, 0.375, 0.5625, 0.375, 0.625, 0.3438, 0.625, 0.3438, 0.5625, 0.375, 0.5, 0.375, 0.5625, 0.3438, 0.5625, 0.3437, 0.5, 0.4062, 0.5625, 0.4062, 0.625, 0.375, 0.625, 0.375, 0.5625, 0.4062, 0.5, 0.4062, 0.5625, 0.375, 0.5625, 0.375, 0.5, 0.4375, 0.5625, 0.4375, 0.625, 0.4062, 0.625, 0.4062, 0.5625, 0.4375, 0.5, 0.4375, 0.5625, 0.4062, 0.5625, 0.4062, 0.5, 0.4688, 0.5625, 0.4688, 0.625, 0.4375, 0.625, 0.4375, 0.5625, 0.4687, 0.5, 0.4688, 0.5625, 0.4375, 0.5625, 0.4375, 0.5, 0.5, 0.5625, 0.5, 0.625, 0.4688, 0.625, 0.4688, 0.5625, 0.5, 0.5, 0.5, 0.5625, 0.4688, 0.5625, 0.4687, 0.5, 0.5312, 0.5625, 0.5312, 0.625, 0.5, 0.625, 0.5, 0.5625, 0.5312, 0.5, 0.5312, 0.5625, 0.5, 0.5625, 0.5, 0.5, 0.5625, 0.5625, 0.5625, 0.625, 0.5312, 0.625, 0.5312, 0.5625, 0.5625, 0.5, 0.5625, 0.5625, 0.5312, 0.5625, 0.5312, 0.5, 0.5938, 0.5625, 0.5938, 0.625, 0.5625, 0.625, 0.5625, 0.5625, 0.5938, 0.5, 0.5938, 0.5625, 0.5625, 0.5625, 0.5625, 0.5, 0.625, 0.5625, 0.625, 0.625, 0.5938, 0.625, 0.5938, 0.5625, 0.625, 0.5, 0.625, 0.5625, 0.5938, 0.5625, 0.5938, 0.5, 0.6562, 0.5, 0.6562, 0.5625, 0.625, 0.5625, 0.625, 0.5, 0.6875, 0.875, 0.6875, 0.9375, 0.6562, 0.9375, 0.6562, 0.875, 0.7188, 0.875, 0.7188, 0.9375, 0.6875, 0.9375, 0.6875, 0.875, 0.75, 0.875, 0.75, 0.9375, 0.7188, 0.9375, 0.7188, 0.875, 0.7188, 0.9375, 0.7031, 1.0, 0.6875, 0.9375, 0.75, 0.9375, 0.7344, 1.0, 0.7188, 0.9375, 0.7812, 0.875, 0.7812, 0.9375, 0.75, 0.9375, 0.75, 0.875, 0.7812, 0.9375, 0.7656, 1.0, 0.75, 0.9375, 0.8125, 0.875, 0.8125, 0.9375, 0.7812, 0.9375, 0.7812, 0.875, 0.8125, 0.9375, 0.7969, 1.0, 0.7812, 0.9375, 0.8438, 0.875, 0.8438, 0.9375, 0.8125, 0.9375, 0.8125, 0.875, 0.8438, 0.9375, 0.8281, 1.0, 0.8125, 0.9375, 0.875, 0.875, 0.875, 0.9375, 0.8438, 0.9375, 0.8438, 0.875, 0.875, 0.9375, 0.8594, 1.0, 0.8438, 0.9375, 0.9062, 0.875, 0.9062, 0.9375, 0.875, 0.9375, 0.875, 0.875, 0.9062, 0.9375, 0.8906, 1.0, 0.875, 0.9375, 0.9375, 0.875, 0.9375, 0.9375, 0.9062, 0.9375, 0.9062, 0.875, 0.9375, 0.9375, 0.9219, 1.0, 0.9062, 0.9375, 0.9687, 0.875, 0.9688, 0.9375, 0.9375, 0.9375, 0.9375, 0.875, 0.9688, 0.9375, 0.9531, 1.0, 0.9375, 0.9375, 1.0, 0.875, 1.0, 0.9375, 0.9688, 0.9375, 0.9687, 0.875, 1.0, 0.9375, 0.9844, 1.0, 0.9688, 0.9375, 0.03125, 0.875, 0.03125, 0.9375, 0.0, 0.9375, 0.0, 0.875, 0.03125, 0.9375, 0.01562, 1.0, 0.0, 0.9375, 0.0625, 0.875, 0.0625, 0.9375, 0.03125, 0.9375, 0.03125, 0.875, 0.0625, 0.9375, 0.04687, 1.0, 0.03125, 0.9375, 0.09375, 0.875, 0.09375, 0.9375, 0.0625, 0.9375, 0.0625, 0.875, 0.09375, 0.9375, 0.07812, 1.0, 0.0625, 0.9375, 0.125, 0.875, 0.125, 0.9375, 0.09375, 0.9375, 0.09375, 0.875, 0.125, 0.9375, 0.1094, 1.0, 0.09375, 0.9375, 0.1562, 0.875, 0.1563, 0.9375, 0.125, 0.9375, 0.125, 0.875, 0.1563, 0.9375, 0.1406, 1.0, 0.125, 0.9375, 0.1875, 0.875, 0.1875, 0.9375, 0.1563, 0.9375, 0.1562, 0.875, 0.1875, 0.9375, 0.1719, 1.0, 0.1563, 0.9375, 0.2188, 0.875, 0.2188, 0.9375, 0.1875, 0.9375, 0.1875, 0.875, 0.2188, 0.9375, 0.2031, 1.0, 0.1875, 0.9375, 0.25, 0.875, 0.25, 0.9375, 0.2188, 0.9375, 0.2188, 0.875, 0.25, 0.9375, 0.2344, 1.0, 0.2188, 0.9375, 0.2812, 0.875, 0.2812, 0.9375, 0.25, 0.9375, 0.25, 0.875, 0.2812, 0.9375, 0.2656, 1.0, 0.25, 0.9375, 0.3125, 0.875, 0.3125, 0.9375, 0.2812, 0.9375, 0.2812, 0.875, 0.3125, 0.9375, 0.2969, 1.0, 0.2812, 0.9375, 0.3438, 0.875, 0.3438, 0.9375, 0.3125, 0.9375, 0.3125, 0.875, 0.3438, 0.9375, 0.3281, 1.0, 0.3125, 0.9375, 0.375, 0.875, 0.375, 0.9375, 0.3438, 0.9375, 0.3438, 0.875, 0.375, 0.9375, 0.3594, 1.0, 0.3438, 0.9375, 0.4062, 0.875, 0.4062, 0.9375, 0.375, 0.9375, 0.375, 0.875, 0.4062, 0.9375, 0.3906, 1.0, 0.375, 0.9375, 0.4375, 0.875, 0.4375, 0.9375, 0.4062, 0.9375, 0.4062, 0.875, 0.4375, 0.9375, 0.4219, 1.0, 0.4062, 0.9375, 0.4688, 0.875, 0.4688, 0.9375, 0.4375, 0.9375, 0.4375, 0.875, 0.4688, 0.9375, 0.4531, 1.0, 0.4375, 0.9375, 0.5, 0.875, 0.5, 0.9375, 0.4688, 0.9375, 0.4688, 0.875, 0.5, 0.9375, 0.4844, 1.0, 0.4688, 0.9375, 0.5312, 0.875, 0.5312, 0.9375, 0.5, 0.9375, 0.5, 0.875, 0.5312, 0.9375, 0.5156, 1.0, 0.5, 0.9375, 0.5625, 0.875, 0.5625, 0.9375, 0.5312, 0.9375, 0.5312, 0.875, 0.5625, 0.9375, 0.5469, 1.0, 0.5312, 0.9375, 0.5938, 0.9375, 0.5781, 1.0, 0.5625, 0.9375, 0.5938, 0.875, 0.5938, 0.9375, 0.5625, 0.9375, 0.5625, 0.875, 0.625, 0.875, 0.625, 0.9375, 0.5938, 0.9375, 0.5938, 0.875, 0.625, 0.9375, 0.6094, 1.0, 0.5938, 0.9375, 0.6562, 0.875, 0.6562, 0.9375, 0.625, 0.9375, 0.625, 0.875, 0.6562, 0.9375, 0.6406, 1.0, 0.625, 0.9375, 0.6875, 0.9375, 0.6719, 1.0, 0.6562, 0.9375])
me_bubble_001_007.materials.append(mat_material)
me_bubble_001_007.update()

# ---- objects
ob_2 = bpy.data.objects.new('2', me_bubble_001_006)
ob_1_004 = bpy.data.objects.new('1.004', me_bubble_001_007)

# ---- transforms, parenting, visibility, modifiers, constraints
ob_2.location = (0.0, 0.0, 0.0)
ob_2.rotation_euler = (0.0, -0.0, 3.142)
ob_1_004.parent = ob_2
ob_1_004.matrix_parent_inverse = Matrix(((1.0, -0.0, -0.0, -1.816e-08), (-0.0, 1.0, 0.0, 0.2), (-0.0, -0.0, 1.0, -0.0), (-0.0, 0.0, -0.0, 1.0)))
ob_1_004.location = (2.811e-08, -0.2, 0.07106)

# ---- collection membership
col_collection.objects.link(ob_2)
col_collection.objects.link(ob_1_004)

# ---- scene / render settings (as saved in the file)
scene.frame_start = 1; scene.frame_end = 250; scene.frame_set(1)
scene.render.engine = 'BLENDER_EEVEE_NEXT'
bpy.context.view_layer.update()

# ---- added for rendering (the .blend has no active camera and no usable light): camera, sun
cam_auto = bpy.data.cameras.new('AutoCamera')
cam_auto.lens = 50.0
cam_auto.sensor_width = 36.0
cam_auto.clip_end = 1000.0
ob_auto_camera = bpy.data.objects.new('AutoCamera', cam_auto)
scene.collection.objects.link(ob_auto_camera)
ob_auto_camera.location = (0.279543, -0.335452, 0.276752)
ob_auto_camera.rotation_euler = (1.09748, -7.21219e-08, 0.694738)
scene.camera = ob_auto_camera
light_auto_sun = bpy.data.lights.new('AutoSun', 'SUN')
light_auto_sun.energy = 3.0
light_auto_sun.angle = 0.0523599
ob_auto_sun = bpy.data.objects.new('AutoSun', light_auto_sun)
scene.collection.objects.link(ob_auto_sun)
ob_auto_sun.rotation_euler = (0.872665, 0.174533, 0.523599)
bpy.context.view_layer.update()
